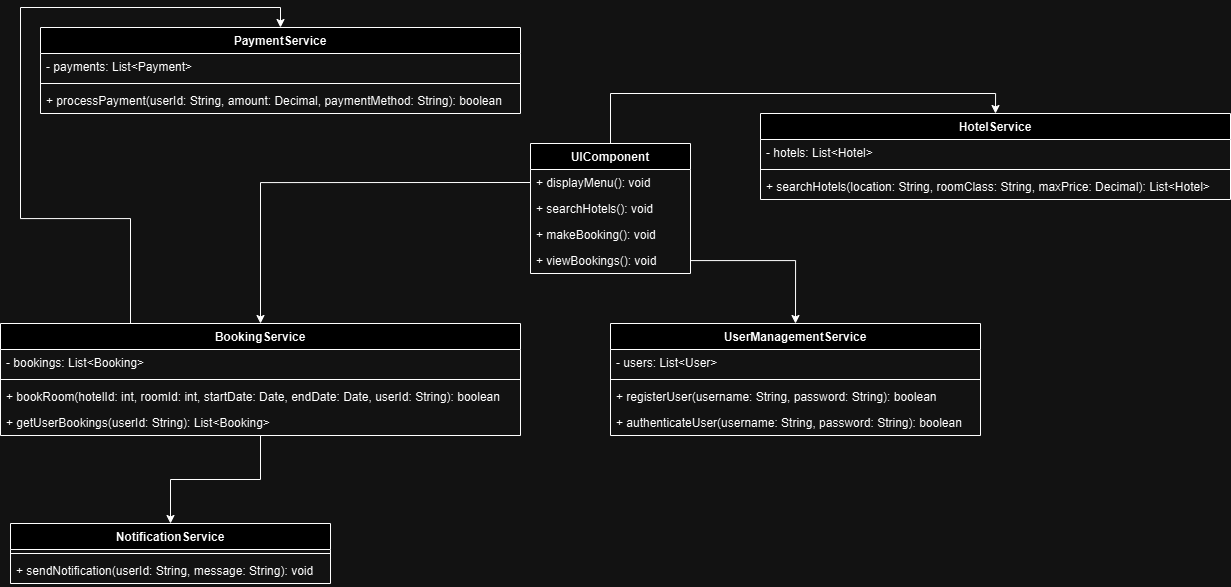

The diagram above was exported from draw.io. Its source (the exported page's mxGraphModel, read from the mxfile embedded in the PNG):
<mxGraphModel dx="3186" dy="832" grid="1" gridSize="10" guides="1" tooltips="1" connect="1" arrows="1" fold="1" page="1" pageScale="1" pageWidth="827" pageHeight="1169" math="0" shadow="0">
  <root>
    <mxCell id="0" />
    <mxCell id="1" parent="0" />
    <mxCell id="1sfQRjMVjbSBAuqT6XGu-28" style="edgeStyle=orthogonalEdgeStyle;rounded=0;orthogonalLoop=1;jettySize=auto;html=1;exitX=0.5;exitY=0;exitDx=0;exitDy=0;entryX=0.5;entryY=0;entryDx=0;entryDy=0;" edge="1" parent="1" source="1sfQRjMVjbSBAuqT6XGu-1" target="1sfQRjMVjbSBAuqT6XGu-6">
      <mxGeometry relative="1" as="geometry" />
    </mxCell>
    <mxCell id="1sfQRjMVjbSBAuqT6XGu-30" style="edgeStyle=orthogonalEdgeStyle;rounded=0;orthogonalLoop=1;jettySize=auto;html=1;exitX=0;exitY=0.5;exitDx=0;exitDy=0;entryX=0.5;entryY=0;entryDx=0;entryDy=0;" edge="1" parent="1" source="1sfQRjMVjbSBAuqT6XGu-2" target="1sfQRjMVjbSBAuqT6XGu-10">
      <mxGeometry relative="1" as="geometry">
        <mxPoint x="-549.9999999999998" y="430" as="targetPoint" />
      </mxGeometry>
    </mxCell>
    <mxCell id="1sfQRjMVjbSBAuqT6XGu-1" value="UIComponent" style="swimlane;fontStyle=1;childLayout=stackLayout;horizontal=1;startSize=26;horizontalStack=0;resizeParent=1;resizeParentMax=0;resizeLast=0;collapsible=1;marginBottom=0;" vertex="1" parent="1">
      <mxGeometry x="-750" y="260" width="160" height="130" as="geometry" />
    </mxCell>
    <mxCell id="1sfQRjMVjbSBAuqT6XGu-2" value="+ displayMenu(): void" style="text;strokeColor=none;fillColor=none;align=left;verticalAlign=top;spacingLeft=4;spacingRight=4;overflow=hidden;rotatable=0;points=[[0,0.5],[1,0.5]];portConstraint=eastwest;" vertex="1" parent="1sfQRjMVjbSBAuqT6XGu-1">
      <mxGeometry y="26" width="160" height="26" as="geometry" />
    </mxCell>
    <mxCell id="1sfQRjMVjbSBAuqT6XGu-3" value="+ searchHotels(): void" style="text;strokeColor=none;fillColor=none;align=left;verticalAlign=top;spacingLeft=4;spacingRight=4;overflow=hidden;rotatable=0;points=[[0,0.5],[1,0.5]];portConstraint=eastwest;" vertex="1" parent="1sfQRjMVjbSBAuqT6XGu-1">
      <mxGeometry y="52" width="160" height="26" as="geometry" />
    </mxCell>
    <mxCell id="1sfQRjMVjbSBAuqT6XGu-4" value="+ makeBooking(): void" style="text;strokeColor=none;fillColor=none;align=left;verticalAlign=top;spacingLeft=4;spacingRight=4;overflow=hidden;rotatable=0;points=[[0,0.5],[1,0.5]];portConstraint=eastwest;" vertex="1" parent="1sfQRjMVjbSBAuqT6XGu-1">
      <mxGeometry y="78" width="160" height="26" as="geometry" />
    </mxCell>
    <mxCell id="1sfQRjMVjbSBAuqT6XGu-5" value="+ viewBookings(): void" style="text;strokeColor=none;fillColor=none;align=left;verticalAlign=top;spacingLeft=4;spacingRight=4;overflow=hidden;rotatable=0;points=[[0,0.5],[1,0.5]];portConstraint=eastwest;" vertex="1" parent="1sfQRjMVjbSBAuqT6XGu-1">
      <mxGeometry y="104" width="160" height="26" as="geometry" />
    </mxCell>
    <mxCell id="1sfQRjMVjbSBAuqT6XGu-6" value="HotelService" style="swimlane;fontStyle=1;childLayout=stackLayout;horizontal=1;startSize=26;horizontalStack=0;resizeParent=1;resizeParentMax=0;resizeLast=0;collapsible=1;marginBottom=0;" vertex="1" parent="1">
      <mxGeometry x="-520" y="230" width="470" height="86" as="geometry" />
    </mxCell>
    <mxCell id="1sfQRjMVjbSBAuqT6XGu-7" value="- hotels: List&lt;Hotel&gt;" style="text;strokeColor=none;fillColor=none;align=left;verticalAlign=top;spacingLeft=4;spacingRight=4;overflow=hidden;rotatable=0;points=[[0,0.5],[1,0.5]];portConstraint=eastwest;" vertex="1" parent="1sfQRjMVjbSBAuqT6XGu-6">
      <mxGeometry y="26" width="470" height="26" as="geometry" />
    </mxCell>
    <mxCell id="1sfQRjMVjbSBAuqT6XGu-8" value="" style="line;strokeWidth=1;fillColor=none;align=left;verticalAlign=middle;spacingTop=-1;spacingLeft=3;spacingRight=3;rotatable=0;labelPosition=right;points=[];portConstraint=eastwest;" vertex="1" parent="1sfQRjMVjbSBAuqT6XGu-6">
      <mxGeometry y="52" width="470" height="8" as="geometry" />
    </mxCell>
    <mxCell id="1sfQRjMVjbSBAuqT6XGu-9" value="+ searchHotels(location: String, roomClass: String, maxPrice: Decimal): List&lt;Hotel&gt;" style="text;strokeColor=none;fillColor=none;align=left;verticalAlign=top;spacingLeft=4;spacingRight=4;overflow=hidden;rotatable=0;points=[[0,0.5],[1,0.5]];portConstraint=eastwest;" vertex="1" parent="1sfQRjMVjbSBAuqT6XGu-6">
      <mxGeometry y="60" width="470" height="26" as="geometry" />
    </mxCell>
    <mxCell id="1sfQRjMVjbSBAuqT6XGu-37" style="edgeStyle=orthogonalEdgeStyle;rounded=0;orthogonalLoop=1;jettySize=auto;html=1;exitX=0.25;exitY=0;exitDx=0;exitDy=0;entryX=0.5;entryY=0;entryDx=0;entryDy=0;" edge="1" parent="1" source="1sfQRjMVjbSBAuqT6XGu-10" target="1sfQRjMVjbSBAuqT6XGu-15">
      <mxGeometry relative="1" as="geometry">
        <mxPoint x="-1199.8461538461538" y="260" as="targetPoint" />
      </mxGeometry>
    </mxCell>
    <mxCell id="1sfQRjMVjbSBAuqT6XGu-10" value="BookingService" style="swimlane;fontStyle=1;childLayout=stackLayout;horizontal=1;startSize=26;horizontalStack=0;resizeParent=1;resizeParentMax=0;resizeLast=0;collapsible=1;marginBottom=0;" vertex="1" parent="1">
      <mxGeometry x="-1280" y="440" width="520" height="112" as="geometry" />
    </mxCell>
    <mxCell id="1sfQRjMVjbSBAuqT6XGu-11" value="- bookings: List&lt;Booking&gt;" style="text;strokeColor=none;fillColor=none;align=left;verticalAlign=top;spacingLeft=4;spacingRight=4;overflow=hidden;rotatable=0;points=[[0,0.5],[1,0.5]];portConstraint=eastwest;" vertex="1" parent="1sfQRjMVjbSBAuqT6XGu-10">
      <mxGeometry y="26" width="520" height="26" as="geometry" />
    </mxCell>
    <mxCell id="1sfQRjMVjbSBAuqT6XGu-12" value="" style="line;strokeWidth=1;fillColor=none;align=left;verticalAlign=middle;spacingTop=-1;spacingLeft=3;spacingRight=3;rotatable=0;labelPosition=right;points=[];portConstraint=eastwest;" vertex="1" parent="1sfQRjMVjbSBAuqT6XGu-10">
      <mxGeometry y="52" width="520" height="8" as="geometry" />
    </mxCell>
    <mxCell id="1sfQRjMVjbSBAuqT6XGu-13" value="+ bookRoom(hotelId: int, roomId: int, startDate: Date, endDate: Date, userId: String): boolean" style="text;strokeColor=none;fillColor=none;align=left;verticalAlign=top;spacingLeft=4;spacingRight=4;overflow=hidden;rotatable=0;points=[[0,0.5],[1,0.5]];portConstraint=eastwest;" vertex="1" parent="1sfQRjMVjbSBAuqT6XGu-10">
      <mxGeometry y="60" width="520" height="26" as="geometry" />
    </mxCell>
    <mxCell id="1sfQRjMVjbSBAuqT6XGu-14" value="+ getUserBookings(userId: String): List&lt;Booking&gt;" style="text;strokeColor=none;fillColor=none;align=left;verticalAlign=top;spacingLeft=4;spacingRight=4;overflow=hidden;rotatable=0;points=[[0,0.5],[1,0.5]];portConstraint=eastwest;" vertex="1" parent="1sfQRjMVjbSBAuqT6XGu-10">
      <mxGeometry y="86" width="520" height="26" as="geometry" />
    </mxCell>
    <mxCell id="1sfQRjMVjbSBAuqT6XGu-15" value="PaymentService" style="swimlane;fontStyle=1;childLayout=stackLayout;horizontal=1;startSize=26;horizontalStack=0;resizeParent=1;resizeParentMax=0;resizeLast=0;collapsible=1;marginBottom=0;" vertex="1" parent="1">
      <mxGeometry x="-1240" y="144" width="480" height="86" as="geometry" />
    </mxCell>
    <mxCell id="1sfQRjMVjbSBAuqT6XGu-16" value="- payments: List&lt;Payment&gt;" style="text;strokeColor=none;fillColor=none;align=left;verticalAlign=top;spacingLeft=4;spacingRight=4;overflow=hidden;rotatable=0;points=[[0,0.5],[1,0.5]];portConstraint=eastwest;" vertex="1" parent="1sfQRjMVjbSBAuqT6XGu-15">
      <mxGeometry y="26" width="480" height="26" as="geometry" />
    </mxCell>
    <mxCell id="1sfQRjMVjbSBAuqT6XGu-17" value="" style="line;strokeWidth=1;fillColor=none;align=left;verticalAlign=middle;spacingTop=-1;spacingLeft=3;spacingRight=3;rotatable=0;labelPosition=right;points=[];portConstraint=eastwest;" vertex="1" parent="1sfQRjMVjbSBAuqT6XGu-15">
      <mxGeometry y="52" width="480" height="8" as="geometry" />
    </mxCell>
    <mxCell id="1sfQRjMVjbSBAuqT6XGu-18" value="+ processPayment(userId: String, amount: Decimal, paymentMethod: String): boolean" style="text;strokeColor=none;fillColor=none;align=left;verticalAlign=top;spacingLeft=4;spacingRight=4;overflow=hidden;rotatable=0;points=[[0,0.5],[1,0.5]];portConstraint=eastwest;" vertex="1" parent="1sfQRjMVjbSBAuqT6XGu-15">
      <mxGeometry y="60" width="480" height="26" as="geometry" />
    </mxCell>
    <mxCell id="1sfQRjMVjbSBAuqT6XGu-19" value="NotificationService" style="swimlane;fontStyle=1;childLayout=stackLayout;horizontal=1;startSize=26;horizontalStack=0;resizeParent=1;resizeParentMax=0;resizeLast=0;collapsible=1;marginBottom=0;" vertex="1" parent="1">
      <mxGeometry x="-1270" y="640" width="320" height="60" as="geometry" />
    </mxCell>
    <mxCell id="1sfQRjMVjbSBAuqT6XGu-20" value="" style="line;strokeWidth=1;fillColor=none;align=left;verticalAlign=middle;spacingTop=-1;spacingLeft=3;spacingRight=3;rotatable=0;labelPosition=right;points=[];portConstraint=eastwest;" vertex="1" parent="1sfQRjMVjbSBAuqT6XGu-19">
      <mxGeometry y="26" width="320" height="8" as="geometry" />
    </mxCell>
    <mxCell id="1sfQRjMVjbSBAuqT6XGu-21" value="+ sendNotification(userId: String, message: String): void" style="text;strokeColor=none;fillColor=none;align=left;verticalAlign=top;spacingLeft=4;spacingRight=4;overflow=hidden;rotatable=0;points=[[0,0.5],[1,0.5]];portConstraint=eastwest;" vertex="1" parent="1sfQRjMVjbSBAuqT6XGu-19">
      <mxGeometry y="34" width="320" height="26" as="geometry" />
    </mxCell>
    <mxCell id="1sfQRjMVjbSBAuqT6XGu-22" value="UserManagementService" style="swimlane;fontStyle=1;childLayout=stackLayout;horizontal=1;startSize=26;horizontalStack=0;resizeParent=1;resizeParentMax=0;resizeLast=0;collapsible=1;marginBottom=0;" vertex="1" parent="1">
      <mxGeometry x="-670" y="440" width="370" height="112" as="geometry" />
    </mxCell>
    <mxCell id="1sfQRjMVjbSBAuqT6XGu-23" value="- users: List&lt;User&gt;" style="text;strokeColor=none;fillColor=none;align=left;verticalAlign=top;spacingLeft=4;spacingRight=4;overflow=hidden;rotatable=0;points=[[0,0.5],[1,0.5]];portConstraint=eastwest;" vertex="1" parent="1sfQRjMVjbSBAuqT6XGu-22">
      <mxGeometry y="26" width="370" height="26" as="geometry" />
    </mxCell>
    <mxCell id="1sfQRjMVjbSBAuqT6XGu-24" value="" style="line;strokeWidth=1;fillColor=none;align=left;verticalAlign=middle;spacingTop=-1;spacingLeft=3;spacingRight=3;rotatable=0;labelPosition=right;points=[];portConstraint=eastwest;" vertex="1" parent="1sfQRjMVjbSBAuqT6XGu-22">
      <mxGeometry y="52" width="370" height="8" as="geometry" />
    </mxCell>
    <mxCell id="1sfQRjMVjbSBAuqT6XGu-25" value="+ registerUser(username: String, password: String): boolean" style="text;strokeColor=none;fillColor=none;align=left;verticalAlign=top;spacingLeft=4;spacingRight=4;overflow=hidden;rotatable=0;points=[[0,0.5],[1,0.5]];portConstraint=eastwest;" vertex="1" parent="1sfQRjMVjbSBAuqT6XGu-22">
      <mxGeometry y="60" width="370" height="26" as="geometry" />
    </mxCell>
    <mxCell id="1sfQRjMVjbSBAuqT6XGu-26" value="+ authenticateUser(username: String, password: String): boolean" style="text;strokeColor=none;fillColor=none;align=left;verticalAlign=top;spacingLeft=4;spacingRight=4;overflow=hidden;rotatable=0;points=[[0,0.5],[1,0.5]];portConstraint=eastwest;" vertex="1" parent="1sfQRjMVjbSBAuqT6XGu-22">
      <mxGeometry y="86" width="370" height="26" as="geometry" />
    </mxCell>
    <mxCell id="1sfQRjMVjbSBAuqT6XGu-35" style="edgeStyle=orthogonalEdgeStyle;rounded=0;orthogonalLoop=1;jettySize=auto;html=1;entryX=0.5;entryY=0;entryDx=0;entryDy=0;" edge="1" parent="1" source="1sfQRjMVjbSBAuqT6XGu-10" target="1sfQRjMVjbSBAuqT6XGu-19">
      <mxGeometry relative="1" as="geometry" />
    </mxCell>
    <mxCell id="1sfQRjMVjbSBAuqT6XGu-36" style="edgeStyle=orthogonalEdgeStyle;rounded=0;orthogonalLoop=1;jettySize=auto;html=1;entryX=0.5;entryY=0;entryDx=0;entryDy=0;" edge="1" parent="1" source="1sfQRjMVjbSBAuqT6XGu-5" target="1sfQRjMVjbSBAuqT6XGu-22">
      <mxGeometry relative="1" as="geometry" />
    </mxCell>
  </root>
</mxGraphModel>